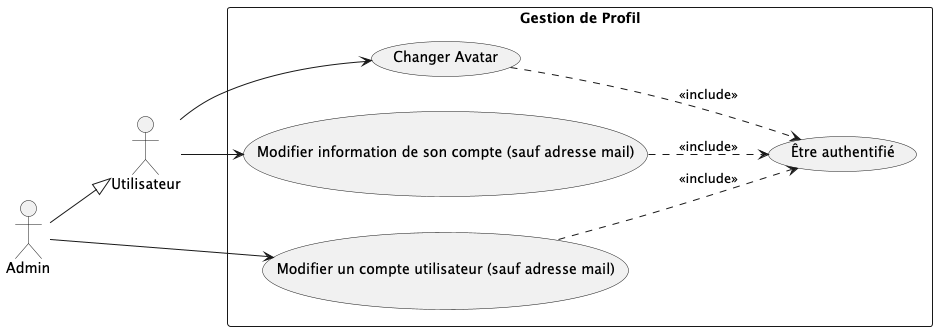

The diagram above was rendered by PlantUML. Its source (embedded in the PNG):
@startuml
left to right direction
actor Utilisateur as User
actor Admin as Admin

rectangle "Gestion de Profil" {
    usecase "Changer Avatar" as UC6
    usecase "Modifier information de son compte (sauf adresse mail)" as UC7
    usecase "Être authentifié" as UC9
    usecase "Modifier un compte utilisateur (sauf adresse mail)" as UC8
}
Admin --|> User

User --> UC6
User --> UC7
UC6 ..> UC9 : <<include>>
UC7 ..> UC9 : <<include>>

Admin --> UC8
UC8 ..> UC9 : <<include>>

@enduml